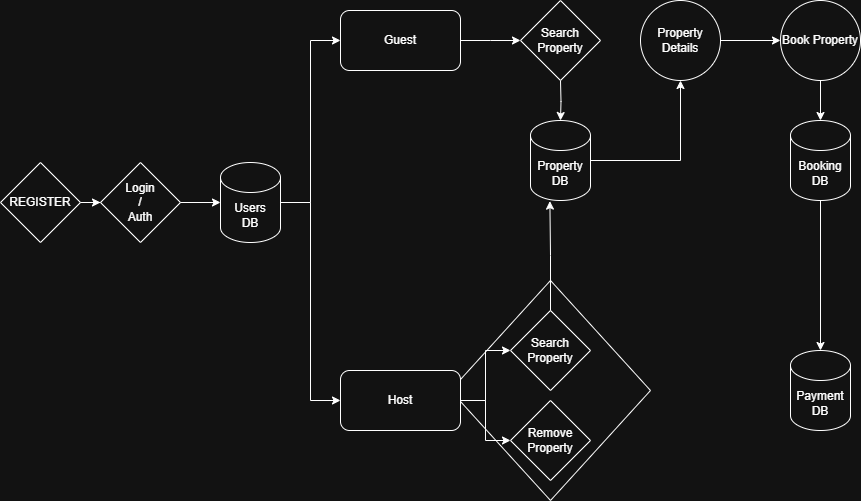

The diagram above was exported from draw.io. Its source (the exported page's mxGraphModel, read from the mxfile embedded in the PNG):
<mxGraphModel dx="1869" dy="534" grid="1" gridSize="10" guides="1" tooltips="1" connect="1" arrows="1" fold="1" page="1" pageScale="1" pageWidth="827" pageHeight="1169" math="0" shadow="0">
  <root>
    <mxCell id="0" />
    <mxCell id="1" parent="0" />
    <mxCell id="xizlfiLTD34MS2l0sXnS-48" value="" style="rhombus;whiteSpace=wrap;html=1;" vertex="1" parent="1">
      <mxGeometry x="250" y="330" width="200" height="220" as="geometry" />
    </mxCell>
    <mxCell id="xizlfiLTD34MS2l0sXnS-21" value="" style="edgeStyle=orthogonalEdgeStyle;rounded=0;orthogonalLoop=1;jettySize=auto;html=1;" edge="1" parent="1" source="xizlfiLTD34MS2l0sXnS-1">
      <mxGeometry relative="1" as="geometry">
        <mxPoint x="320" y="90" as="targetPoint" />
      </mxGeometry>
    </mxCell>
    <mxCell id="xizlfiLTD34MS2l0sXnS-1" value="Guest" style="rounded=1;whiteSpace=wrap;html=1;" vertex="1" parent="1">
      <mxGeometry x="140" y="60" width="120" height="60" as="geometry" />
    </mxCell>
    <mxCell id="xizlfiLTD34MS2l0sXnS-43" style="edgeStyle=orthogonalEdgeStyle;rounded=0;orthogonalLoop=1;jettySize=auto;html=1;" edge="1" parent="1" source="xizlfiLTD34MS2l0sXnS-2" target="xizlfiLTD34MS2l0sXnS-40">
      <mxGeometry relative="1" as="geometry" />
    </mxCell>
    <mxCell id="xizlfiLTD34MS2l0sXnS-44" style="edgeStyle=orthogonalEdgeStyle;rounded=0;orthogonalLoop=1;jettySize=auto;html=1;entryX=0;entryY=0.5;entryDx=0;entryDy=0;" edge="1" parent="1" source="xizlfiLTD34MS2l0sXnS-2" target="xizlfiLTD34MS2l0sXnS-42">
      <mxGeometry relative="1" as="geometry" />
    </mxCell>
    <mxCell id="xizlfiLTD34MS2l0sXnS-2" value="Host" style="rounded=1;whiteSpace=wrap;html=1;" vertex="1" parent="1">
      <mxGeometry x="140" y="420" width="120" height="60" as="geometry" />
    </mxCell>
    <mxCell id="xizlfiLTD34MS2l0sXnS-6" value="" style="edgeStyle=orthogonalEdgeStyle;rounded=0;orthogonalLoop=1;jettySize=auto;html=1;" edge="1" parent="1" source="xizlfiLTD34MS2l0sXnS-4" target="xizlfiLTD34MS2l0sXnS-5">
      <mxGeometry relative="1" as="geometry" />
    </mxCell>
    <mxCell id="xizlfiLTD34MS2l0sXnS-4" value="REGISTER" style="rhombus;whiteSpace=wrap;html=1;" vertex="1" parent="1">
      <mxGeometry x="-200" y="212" width="80" height="80" as="geometry" />
    </mxCell>
    <mxCell id="xizlfiLTD34MS2l0sXnS-17" value="" style="edgeStyle=orthogonalEdgeStyle;rounded=0;orthogonalLoop=1;jettySize=auto;html=1;" edge="1" parent="1" source="xizlfiLTD34MS2l0sXnS-5" target="xizlfiLTD34MS2l0sXnS-13">
      <mxGeometry relative="1" as="geometry" />
    </mxCell>
    <mxCell id="xizlfiLTD34MS2l0sXnS-5" value="Login&lt;div&gt;/&lt;/div&gt;&lt;div&gt;Auth&lt;/div&gt;" style="rhombus;whiteSpace=wrap;html=1;" vertex="1" parent="1">
      <mxGeometry x="-100" y="212" width="80" height="80" as="geometry" />
    </mxCell>
    <mxCell id="xizlfiLTD34MS2l0sXnS-28" value="" style="edgeStyle=orthogonalEdgeStyle;rounded=0;orthogonalLoop=1;jettySize=auto;html=1;" edge="1" parent="1" source="xizlfiLTD34MS2l0sXnS-10" target="xizlfiLTD34MS2l0sXnS-27">
      <mxGeometry relative="1" as="geometry" />
    </mxCell>
    <mxCell id="xizlfiLTD34MS2l0sXnS-10" value="Property&lt;div&gt;DB&lt;/div&gt;" style="shape=cylinder3;whiteSpace=wrap;html=1;boundedLbl=1;backgroundOutline=1;size=15;" vertex="1" parent="1">
      <mxGeometry x="330" y="170" width="60" height="80" as="geometry" />
    </mxCell>
    <mxCell id="xizlfiLTD34MS2l0sXnS-11" value="&lt;div&gt;Booking&lt;/div&gt;&lt;div&gt;DB&lt;/div&gt;" style="shape=cylinder3;whiteSpace=wrap;html=1;boundedLbl=1;backgroundOutline=1;size=15;" vertex="1" parent="1">
      <mxGeometry x="590" y="170" width="60" height="80" as="geometry" />
    </mxCell>
    <mxCell id="xizlfiLTD34MS2l0sXnS-12" value="&lt;div&gt;&lt;span style=&quot;background-color: transparent; color: light-dark(rgb(0, 0, 0), rgb(255, 255, 255));&quot;&gt;Payment&lt;/span&gt;&lt;/div&gt;&lt;div&gt;&lt;span style=&quot;background-color: transparent; color: light-dark(rgb(0, 0, 0), rgb(255, 255, 255));&quot;&gt;DB&lt;/span&gt;&lt;/div&gt;" style="shape=cylinder3;whiteSpace=wrap;html=1;boundedLbl=1;backgroundOutline=1;size=15;" vertex="1" parent="1">
      <mxGeometry x="590" y="400" width="60" height="80" as="geometry" />
    </mxCell>
    <mxCell id="xizlfiLTD34MS2l0sXnS-38" style="edgeStyle=orthogonalEdgeStyle;rounded=0;orthogonalLoop=1;jettySize=auto;html=1;entryX=0;entryY=0.5;entryDx=0;entryDy=0;" edge="1" parent="1" source="xizlfiLTD34MS2l0sXnS-13" target="xizlfiLTD34MS2l0sXnS-1">
      <mxGeometry relative="1" as="geometry" />
    </mxCell>
    <mxCell id="xizlfiLTD34MS2l0sXnS-39" style="edgeStyle=orthogonalEdgeStyle;rounded=0;orthogonalLoop=1;jettySize=auto;html=1;entryX=0;entryY=0.5;entryDx=0;entryDy=0;" edge="1" parent="1" source="xizlfiLTD34MS2l0sXnS-13" target="xizlfiLTD34MS2l0sXnS-2">
      <mxGeometry relative="1" as="geometry" />
    </mxCell>
    <mxCell id="xizlfiLTD34MS2l0sXnS-13" value="Users&lt;div&gt;DB&lt;/div&gt;" style="shape=cylinder3;whiteSpace=wrap;html=1;boundedLbl=1;backgroundOutline=1;size=15;" vertex="1" parent="1">
      <mxGeometry x="20" y="212" width="60" height="80" as="geometry" />
    </mxCell>
    <mxCell id="xizlfiLTD34MS2l0sXnS-22" value="" style="edgeStyle=orthogonalEdgeStyle;rounded=0;orthogonalLoop=1;jettySize=auto;html=1;" edge="1" parent="1" target="xizlfiLTD34MS2l0sXnS-10">
      <mxGeometry relative="1" as="geometry">
        <mxPoint x="360" y="130" as="sourcePoint" />
      </mxGeometry>
    </mxCell>
    <mxCell id="xizlfiLTD34MS2l0sXnS-30" value="" style="edgeStyle=orthogonalEdgeStyle;rounded=0;orthogonalLoop=1;jettySize=auto;html=1;" edge="1" parent="1" source="xizlfiLTD34MS2l0sXnS-27" target="xizlfiLTD34MS2l0sXnS-29">
      <mxGeometry relative="1" as="geometry" />
    </mxCell>
    <mxCell id="xizlfiLTD34MS2l0sXnS-27" value="Property Details" style="ellipse;whiteSpace=wrap;html=1;" vertex="1" parent="1">
      <mxGeometry x="440" y="50" width="80" height="80" as="geometry" />
    </mxCell>
    <mxCell id="xizlfiLTD34MS2l0sXnS-31" value="" style="edgeStyle=orthogonalEdgeStyle;rounded=0;orthogonalLoop=1;jettySize=auto;html=1;" edge="1" parent="1" source="xizlfiLTD34MS2l0sXnS-29" target="xizlfiLTD34MS2l0sXnS-11">
      <mxGeometry relative="1" as="geometry" />
    </mxCell>
    <mxCell id="xizlfiLTD34MS2l0sXnS-29" value="Book Property" style="ellipse;whiteSpace=wrap;html=1;" vertex="1" parent="1">
      <mxGeometry x="580" y="50" width="80" height="80" as="geometry" />
    </mxCell>
    <mxCell id="xizlfiLTD34MS2l0sXnS-37" style="edgeStyle=orthogonalEdgeStyle;rounded=0;orthogonalLoop=1;jettySize=auto;html=1;entryX=0.5;entryY=0;entryDx=0;entryDy=0;entryPerimeter=0;" edge="1" parent="1" source="xizlfiLTD34MS2l0sXnS-11" target="xizlfiLTD34MS2l0sXnS-12">
      <mxGeometry relative="1" as="geometry" />
    </mxCell>
    <mxCell id="xizlfiLTD34MS2l0sXnS-40" value="Search Property" style="rhombus;whiteSpace=wrap;html=1;" vertex="1" parent="1">
      <mxGeometry x="310" y="360" width="80" height="80" as="geometry" />
    </mxCell>
    <mxCell id="xizlfiLTD34MS2l0sXnS-42" value="Remove&lt;div&gt;Property&lt;/div&gt;" style="rhombus;whiteSpace=wrap;html=1;" vertex="1" parent="1">
      <mxGeometry x="310" y="450" width="80" height="80" as="geometry" />
    </mxCell>
    <mxCell id="xizlfiLTD34MS2l0sXnS-45" style="edgeStyle=orthogonalEdgeStyle;rounded=0;orthogonalLoop=1;jettySize=auto;html=1;entryX=0.323;entryY=1.008;entryDx=0;entryDy=0;entryPerimeter=0;" edge="1" parent="1" source="xizlfiLTD34MS2l0sXnS-40" target="xizlfiLTD34MS2l0sXnS-10">
      <mxGeometry relative="1" as="geometry" />
    </mxCell>
    <mxCell id="xizlfiLTD34MS2l0sXnS-49" value="Search Property" style="rhombus;whiteSpace=wrap;html=1;" vertex="1" parent="1">
      <mxGeometry x="320" y="50" width="80" height="80" as="geometry" />
    </mxCell>
  </root>
</mxGraphModel>